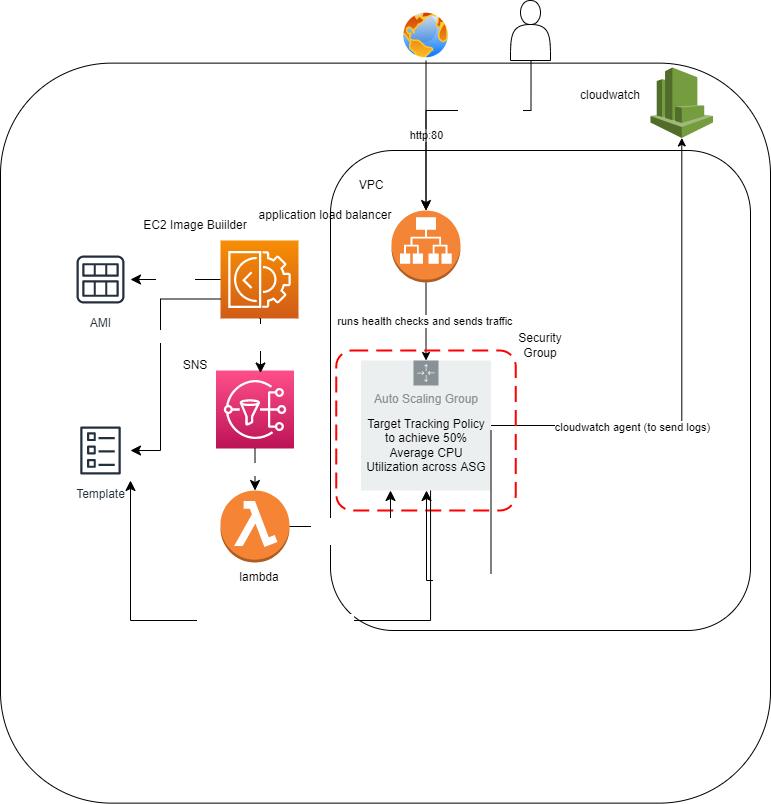

The diagram above was exported from draw.io. Its source (the exported page's mxGraphModel, read from the mxfile embedded in the PNG):
<mxGraphModel dx="747" dy="562" grid="1" gridSize="10" guides="1" tooltips="1" connect="1" arrows="1" fold="1" page="1" pageScale="1" pageWidth="850" pageHeight="1100" math="0" shadow="0" extFonts="Permanent Marker^https://fonts.googleapis.com/css?family=Permanent+Marker">
  <root>
    <mxCell id="0" />
    <mxCell id="1" parent="0" />
    <mxCell id="-KVNnS1zJck9LHDw2q6c-11" value="" style="rounded=1;whiteSpace=wrap;html=1;fillColor=default;" parent="1" vertex="1">
      <mxGeometry y="62.63" width="770" height="740" as="geometry" />
    </mxCell>
    <mxCell id="-KVNnS1zJck9LHDw2q6c-1" value="" style="rounded=1;whiteSpace=wrap;html=1;" parent="1" vertex="1">
      <mxGeometry x="330" y="150" width="420" height="480" as="geometry" />
    </mxCell>
    <mxCell id="-KVNnS1zJck9LHDw2q6c-2" value="VPC" style="text;html=1;strokeColor=none;fillColor=none;align=center;verticalAlign=middle;whiteSpace=wrap;rounded=0;" parent="1" vertex="1">
      <mxGeometry x="340.51" y="170" width="60" height="30" as="geometry" />
    </mxCell>
    <mxCell id="-KVNnS1zJck9LHDw2q6c-4" value="" style="image;aspect=fixed;perimeter=ellipsePerimeter;html=1;align=center;shadow=0;dashed=0;spacingTop=3;image=img/lib/active_directory/internet_globe.svg;" parent="1" vertex="1">
      <mxGeometry x="400.51" y="10" width="50" height="50" as="geometry" />
    </mxCell>
    <mxCell id="-KVNnS1zJck9LHDw2q6c-5" value="" style="outlineConnect=0;dashed=0;verticalLabelPosition=bottom;verticalAlign=top;align=center;html=1;shape=mxgraph.aws3.application_load_balancer;fillColor=#F58536;gradientColor=none;" parent="1" vertex="1">
      <mxGeometry x="391" y="210" width="69" height="72" as="geometry" />
    </mxCell>
    <mxCell id="-KVNnS1zJck9LHDw2q6c-6" value="http:80" style="endArrow=classic;html=1;rounded=0;exitX=0.5;exitY=1;exitDx=0;exitDy=0;" parent="1" source="-KVNnS1zJck9LHDw2q6c-4" target="-KVNnS1zJck9LHDw2q6c-5" edge="1">
      <mxGeometry width="50" height="50" relative="1" as="geometry">
        <mxPoint x="410" y="240" as="sourcePoint" />
        <mxPoint x="460" y="190" as="targetPoint" />
      </mxGeometry>
    </mxCell>
    <mxCell id="-KVNnS1zJck9LHDw2q6c-8" value="runs health checks and sends traffic&amp;nbsp;" style="endArrow=classic;html=1;rounded=0;exitX=0.5;exitY=1;exitDx=0;exitDy=0;exitPerimeter=0;startArrow=none;" parent="1" source="-KVNnS1zJck9LHDw2q6c-5" target="5" edge="1">
      <mxGeometry width="50" height="50" relative="1" as="geometry">
        <mxPoint x="410" y="370" as="sourcePoint" />
        <mxPoint x="425.5025892116182" y="360" as="targetPoint" />
      </mxGeometry>
    </mxCell>
    <mxCell id="-KVNnS1zJck9LHDw2q6c-16" style="edgeStyle=orthogonalEdgeStyle;rounded=0;orthogonalLoop=1;jettySize=auto;html=1;" parent="1" source="5" target="-KVNnS1zJck9LHDw2q6c-10" edge="1">
      <mxGeometry relative="1" as="geometry">
        <mxPoint x="460" y="432.6300000000001" as="sourcePoint" />
      </mxGeometry>
    </mxCell>
    <mxCell id="-KVNnS1zJck9LHDw2q6c-18" value="cloudwatch agent (to send logs)" style="edgeLabel;html=1;align=center;verticalAlign=middle;resizable=0;points=[];" parent="-KVNnS1zJck9LHDw2q6c-16" vertex="1" connectable="0">
      <mxGeometry x="-0.4094" y="-1" relative="1" as="geometry">
        <mxPoint as="offset" />
      </mxGeometry>
    </mxCell>
    <mxCell id="-KVNnS1zJck9LHDw2q6c-10" value="" style="outlineConnect=0;dashed=0;verticalLabelPosition=bottom;verticalAlign=top;align=center;html=1;shape=mxgraph.aws3.cloudwatch;fillColor=#759C3E;gradientColor=none;" parent="1" vertex="1">
      <mxGeometry x="650" y="67" width="62.5" height="70.45" as="geometry" />
    </mxCell>
    <mxCell id="-KVNnS1zJck9LHDw2q6c-13" value="application load balancer" style="text;html=1;strokeColor=none;fillColor=none;align=center;verticalAlign=middle;whiteSpace=wrap;rounded=0;" parent="1" vertex="1">
      <mxGeometry x="240" y="200" width="170" height="30" as="geometry" />
    </mxCell>
    <mxCell id="-KVNnS1zJck9LHDw2q6c-19" value="cloudwatch" style="text;html=1;strokeColor=none;fillColor=none;align=center;verticalAlign=middle;whiteSpace=wrap;rounded=0;" parent="1" vertex="1">
      <mxGeometry x="580" y="80" width="60" height="30" as="geometry" />
    </mxCell>
    <mxCell id="4" value="" style="rounded=1;arcSize=10;dashed=1;strokeColor=#ff0000;fillColor=none;gradientColor=none;dashPattern=8 4;strokeWidth=2;" vertex="1" parent="1">
      <mxGeometry x="335.76" y="350" width="179.49" height="160" as="geometry" />
    </mxCell>
    <mxCell id="5" value="Auto Scaling Group" style="sketch=0;outlineConnect=0;gradientColor=none;html=1;whiteSpace=wrap;fontSize=12;fontStyle=0;shape=mxgraph.aws4.groupCenter;grIcon=mxgraph.aws4.group_auto_scaling_group;grStroke=0;strokeColor=#879196;fillColor=#ECEFEF;verticalAlign=top;align=center;fontColor=#879196;dashed=0;spacingTop=25;" vertex="1" parent="1">
      <mxGeometry x="360.51" y="360" width="130" height="130" as="geometry" />
    </mxCell>
    <mxCell id="3" value="&lt;font color=&quot;#000000&quot;&gt;Target Tracking Policy to achieve 50% Average CPU Utilization across ASG&lt;/font&gt;" style="text;html=1;align=center;verticalAlign=middle;whiteSpace=wrap;rounded=0;" vertex="1" parent="1">
      <mxGeometry x="360.51" y="430" width="130" height="30" as="geometry" />
    </mxCell>
    <mxCell id="7" value="" style="shape=actor;whiteSpace=wrap;html=1;fontColor=#000000;" vertex="1" parent="1">
      <mxGeometry x="510" width="40" height="60" as="geometry" />
    </mxCell>
    <mxCell id="8" value="" style="edgeStyle=segmentEdgeStyle;endArrow=classic;html=1;curved=0;rounded=0;endSize=8;startSize=8;fontColor=#000000;exitX=0.689;exitY=-0.004;exitDx=0;exitDy=0;exitPerimeter=0;entryX=0.5;entryY=0;entryDx=0;entryDy=0;entryPerimeter=0;" edge="1" parent="1" source="-KVNnS1zJck9LHDw2q6c-11" target="-KVNnS1zJck9LHDw2q6c-5">
      <mxGeometry width="50" height="50" relative="1" as="geometry">
        <mxPoint x="410" y="120" as="sourcePoint" />
        <mxPoint x="460" y="70" as="targetPoint" />
        <Array as="points">
          <mxPoint x="531" y="110" />
          <mxPoint x="426" y="110" />
        </Array>
      </mxGeometry>
    </mxCell>
    <mxCell id="9" value="&lt;font color=&quot;#ffffff&quot;&gt;Artillery Load&lt;/font&gt;" style="edgeLabel;html=1;align=center;verticalAlign=middle;resizable=0;points=[];fontColor=#000000;" vertex="1" connectable="0" parent="8">
      <mxGeometry x="-0.2833" y="1" relative="1" as="geometry">
        <mxPoint as="offset" />
      </mxGeometry>
    </mxCell>
    <mxCell id="10" value="Refresh EC2 instances" style="edgeStyle=segmentEdgeStyle;endArrow=classic;html=1;curved=0;rounded=0;endSize=8;startSize=8;fontColor=#FFFFFF;exitX=1;exitY=0;exitDx=0;exitDy=0;" edge="1" parent="1" source="3" target="5">
      <mxGeometry width="50" height="50" relative="1" as="geometry">
        <mxPoint x="270" y="420" as="sourcePoint" />
        <mxPoint x="320" y="370" as="targetPoint" />
        <Array as="points">
          <mxPoint x="491" y="580" />
          <mxPoint x="426" y="580" />
        </Array>
      </mxGeometry>
    </mxCell>
    <mxCell id="11" value="" style="outlineConnect=0;dashed=0;verticalLabelPosition=bottom;verticalAlign=top;align=center;html=1;shape=mxgraph.aws3.lambda_function;fillColor=#F58534;gradientColor=none;fontColor=#FFFFFF;" vertex="1" parent="1">
      <mxGeometry x="220" y="490" width="69" height="72" as="geometry" />
    </mxCell>
    <mxCell id="12" value="" style="sketch=0;points=[[0,0,0],[0.25,0,0],[0.5,0,0],[0.75,0,0],[1,0,0],[0,1,0],[0.25,1,0],[0.5,1,0],[0.75,1,0],[1,1,0],[0,0.25,0],[0,0.5,0],[0,0.75,0],[1,0.25,0],[1,0.5,0],[1,0.75,0]];outlineConnect=0;fontColor=#232F3E;gradientColor=#FF4F8B;gradientDirection=north;fillColor=#BC1356;strokeColor=#ffffff;dashed=0;verticalLabelPosition=bottom;verticalAlign=top;align=center;html=1;fontSize=12;fontStyle=0;aspect=fixed;shape=mxgraph.aws4.resourceIcon;resIcon=mxgraph.aws4.sns;" vertex="1" parent="1">
      <mxGeometry x="215.5" y="370" width="78" height="78" as="geometry" />
    </mxCell>
    <mxCell id="13" value="" style="sketch=0;points=[[0,0,0],[0.25,0,0],[0.5,0,0],[0.75,0,0],[1,0,0],[0,1,0],[0.25,1,0],[0.5,1,0],[0.75,1,0],[1,1,0],[0,0.25,0],[0,0.5,0],[0,0.75,0],[1,0.25,0],[1,0.5,0],[1,0.75,0]];outlineConnect=0;fontColor=#232F3E;gradientColor=#F78E04;gradientDirection=north;fillColor=#D05C17;strokeColor=#ffffff;dashed=0;verticalLabelPosition=bottom;verticalAlign=top;align=center;html=1;fontSize=12;fontStyle=0;aspect=fixed;shape=mxgraph.aws4.resourceIcon;resIcon=mxgraph.aws4.ec2_image_builder;" vertex="1" parent="1">
      <mxGeometry x="220" y="240" width="78" height="78" as="geometry" />
    </mxCell>
    <mxCell id="14" value="AMI" style="sketch=0;outlineConnect=0;fontColor=#232F3E;gradientColor=none;strokeColor=#232F3E;fillColor=#ffffff;dashed=0;verticalLabelPosition=bottom;verticalAlign=top;align=center;html=1;fontSize=12;fontStyle=0;aspect=fixed;shape=mxgraph.aws4.resourceIcon;resIcon=mxgraph.aws4.ami;" vertex="1" parent="1">
      <mxGeometry x="70" y="249" width="60" height="60" as="geometry" />
    </mxCell>
    <mxCell id="15" value="Template" style="sketch=0;outlineConnect=0;fontColor=#232F3E;gradientColor=none;strokeColor=#232F3E;fillColor=#ffffff;dashed=0;verticalLabelPosition=bottom;verticalAlign=top;align=center;html=1;fontSize=12;fontStyle=0;aspect=fixed;shape=mxgraph.aws4.resourceIcon;resIcon=mxgraph.aws4.template;" vertex="1" parent="1">
      <mxGeometry x="70" y="420" width="60" height="60" as="geometry" />
    </mxCell>
    <mxCell id="16" value="" style="edgeStyle=segmentEdgeStyle;endArrow=classic;html=1;curved=0;rounded=0;endSize=8;startSize=8;fontColor=#FFFFFF;exitX=1;exitY=0.5;exitDx=0;exitDy=0;exitPerimeter=0;" edge="1" parent="1" source="11" target="5">
      <mxGeometry width="50" height="50" relative="1" as="geometry">
        <mxPoint x="320" y="551" as="sourcePoint" />
        <mxPoint x="370" y="501" as="targetPoint" />
        <Array as="points">
          <mxPoint x="390" y="526" />
        </Array>
      </mxGeometry>
    </mxCell>
    <mxCell id="17" value="Trigger Instance &lt;br&gt;Refresh" style="edgeLabel;html=1;align=center;verticalAlign=middle;resizable=0;points=[];fontColor=#FFFFFF;" vertex="1" connectable="0" parent="16">
      <mxGeometry x="-0.0998" y="-4" relative="1" as="geometry">
        <mxPoint as="offset" />
      </mxGeometry>
    </mxCell>
    <mxCell id="18" value="subscription" style="edgeStyle=segmentEdgeStyle;endArrow=classic;html=1;curved=0;rounded=0;endSize=8;startSize=8;fontColor=#FFFFFF;exitX=0.5;exitY=1;exitDx=0;exitDy=0;exitPerimeter=0;entryX=0.5;entryY=0;entryDx=0;entryDy=0;entryPerimeter=0;" edge="1" parent="1" source="12" target="11">
      <mxGeometry width="50" height="50" relative="1" as="geometry">
        <mxPoint x="280" y="400" as="sourcePoint" />
        <mxPoint x="330" y="350" as="targetPoint" />
      </mxGeometry>
    </mxCell>
    <mxCell id="19" value="lambda" style="text;html=1;strokeColor=none;fillColor=none;align=center;verticalAlign=middle;whiteSpace=wrap;rounded=0;" vertex="1" parent="1">
      <mxGeometry x="194" y="562" width="130" height="30" as="geometry" />
    </mxCell>
    <mxCell id="20" value="SNS" style="text;html=1;strokeColor=none;fillColor=none;align=center;verticalAlign=middle;whiteSpace=wrap;rounded=0;" vertex="1" parent="1">
      <mxGeometry x="130" y="350" width="130" height="30" as="geometry" />
    </mxCell>
    <mxCell id="21" value="" style="edgeStyle=elbowEdgeStyle;elbow=horizontal;endArrow=classic;html=1;curved=0;rounded=0;endSize=8;startSize=8;fontColor=#FFFFFF;exitX=0.5;exitY=1;exitDx=0;exitDy=0;exitPerimeter=0;entryX=1;entryY=0.75;entryDx=0;entryDy=0;" edge="1" parent="1" source="13" target="20">
      <mxGeometry width="50" height="50" relative="1" as="geometry">
        <mxPoint x="280" y="400" as="sourcePoint" />
        <mxPoint x="330" y="350" as="targetPoint" />
      </mxGeometry>
    </mxCell>
    <mxCell id="22" value="Completion&amp;nbsp;&lt;br&gt;Notification" style="edgeLabel;html=1;align=center;verticalAlign=middle;resizable=0;points=[];fontColor=#FFFFFF;" vertex="1" connectable="0" parent="21">
      <mxGeometry x="-0.3033" y="-4" relative="1" as="geometry">
        <mxPoint as="offset" />
      </mxGeometry>
    </mxCell>
    <mxCell id="23" value="EC2 Image Buiilder" style="text;html=1;strokeColor=none;fillColor=none;align=center;verticalAlign=middle;whiteSpace=wrap;rounded=0;" vertex="1" parent="1">
      <mxGeometry x="130" y="210" width="130" height="30" as="geometry" />
    </mxCell>
    <mxCell id="24" value="Security Group" style="text;html=1;strokeColor=none;fillColor=none;align=center;verticalAlign=middle;whiteSpace=wrap;rounded=0;" vertex="1" parent="1">
      <mxGeometry x="510" y="330" width="60" height="30" as="geometry" />
    </mxCell>
    <mxCell id="25" value="Creates" style="edgeStyle=elbowEdgeStyle;elbow=horizontal;endArrow=classic;html=1;curved=0;rounded=0;endSize=8;startSize=8;fontColor=#FFFFFF;exitX=0;exitY=0.5;exitDx=0;exitDy=0;exitPerimeter=0;" edge="1" parent="1" source="13" target="14">
      <mxGeometry width="50" height="50" relative="1" as="geometry">
        <mxPoint x="180" y="390" as="sourcePoint" />
        <mxPoint x="230" y="340" as="targetPoint" />
      </mxGeometry>
    </mxCell>
    <mxCell id="26" value="" style="edgeStyle=elbowEdgeStyle;elbow=horizontal;endArrow=classic;html=1;curved=0;rounded=0;endSize=8;startSize=8;fontColor=#FFFFFF;exitX=0;exitY=0.75;exitDx=0;exitDy=0;exitPerimeter=0;" edge="1" parent="1" source="13" target="15">
      <mxGeometry width="50" height="50" relative="1" as="geometry">
        <mxPoint x="180" y="290" as="sourcePoint" />
        <mxPoint x="230" y="240" as="targetPoint" />
        <Array as="points">
          <mxPoint x="160" y="330" />
          <mxPoint x="100" y="370" />
        </Array>
      </mxGeometry>
    </mxCell>
    <mxCell id="27" value="Updates" style="edgeLabel;html=1;align=center;verticalAlign=middle;resizable=0;points=[];fontColor=#FFFFFF;" vertex="1" connectable="0" parent="26">
      <mxGeometry x="-0.1981" y="1" relative="1" as="geometry">
        <mxPoint as="offset" />
      </mxGeometry>
    </mxCell>
    <mxCell id="28" value="Uses Updated Launch Template" style="edgeStyle=elbowEdgeStyle;elbow=horizontal;endArrow=classic;html=1;curved=0;rounded=0;endSize=8;startSize=8;fontColor=#FFFFFF;exitX=0.535;exitY=1;exitDx=0;exitDy=0;exitPerimeter=0;entryX=1;entryY=1;entryDx=0;entryDy=0;entryPerimeter=0;" edge="1" parent="1" source="5" target="15">
      <mxGeometry width="50" height="50" relative="1" as="geometry">
        <mxPoint x="180" y="490" as="sourcePoint" />
        <mxPoint x="230" y="440" as="targetPoint" />
        <Array as="points">
          <mxPoint x="280" y="620" />
        </Array>
      </mxGeometry>
    </mxCell>
  </root>
</mxGraphModel>